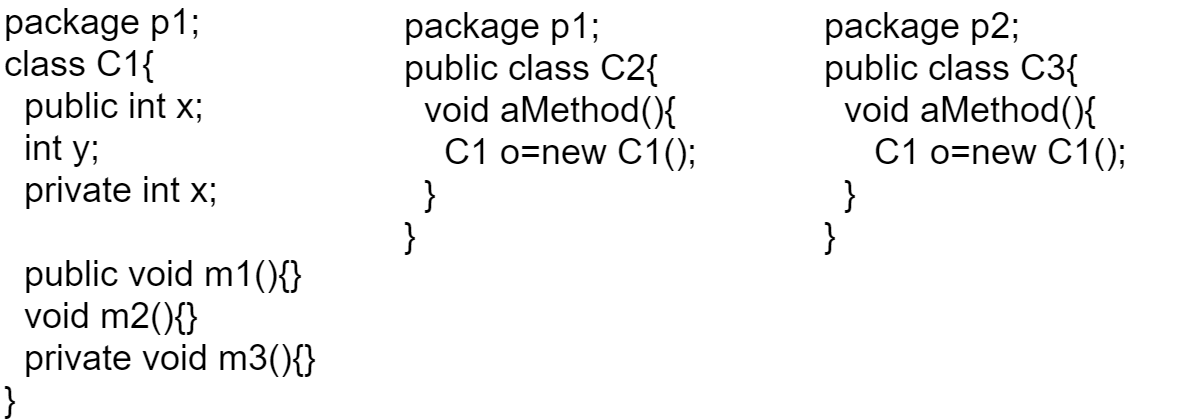

The diagram above was exported from draw.io. Its source (the exported page's mxGraphModel, read from the mxfile embedded in the PNG):
<mxGraphModel dx="1086" dy="806" grid="1" gridSize="10" guides="1" tooltips="1" connect="1" arrows="1" fold="1" page="1" pageScale="1" pageWidth="827" pageHeight="1169" math="0" shadow="0">
  <root>
    <mxCell id="0" />
    <mxCell id="1" parent="0" />
    <mxCell id="GtpBj947xArAXGAFuBqP-4" value="package p1;&lt;br&gt;class C1{&lt;br&gt;&amp;nbsp; public int x;&lt;br&gt;&amp;nbsp; int y;&lt;br&gt;&amp;nbsp; private int x;&lt;br&gt;&amp;nbsp;&lt;br&gt;&amp;nbsp; public void m1(){}&lt;br&gt;&amp;nbsp; void m2(){}&lt;br&gt;&amp;nbsp; private void m3(){}&lt;br&gt;}" style="text;html=1;strokeColor=none;fillColor=none;align=left;verticalAlign=middle;whiteSpace=wrap;rounded=0;fontSize=18;" vertex="1" parent="1">
      <mxGeometry x="50" y="70" width="180" height="200" as="geometry" />
    </mxCell>
    <mxCell id="GtpBj947xArAXGAFuBqP-5" value="package p1;&lt;br&gt;public class C2{&lt;br&gt;&amp;nbsp; void aMethod(){&lt;br&gt;&amp;nbsp; &amp;nbsp; C1 o=new C1();&lt;br&gt;&amp;nbsp; }&lt;br&gt;}" style="text;html=1;strokeColor=none;fillColor=none;align=left;verticalAlign=middle;whiteSpace=wrap;rounded=0;fontSize=18;" vertex="1" parent="1">
      <mxGeometry x="250" y="70" width="180" height="120" as="geometry" />
    </mxCell>
    <mxCell id="GtpBj947xArAXGAFuBqP-6" value="package p2;&lt;br&gt;public class C3{&lt;br&gt;&amp;nbsp; void aMethod(){&lt;br&gt;&amp;nbsp; &amp;nbsp; &amp;nbsp;C1 o=new C1();&lt;br&gt;&amp;nbsp; }&lt;br&gt;}" style="text;html=1;strokeColor=none;fillColor=none;align=left;verticalAlign=middle;whiteSpace=wrap;rounded=0;fontSize=18;" vertex="1" parent="1">
      <mxGeometry x="460" y="70" width="180" height="120" as="geometry" />
    </mxCell>
  </root>
</mxGraphModel>